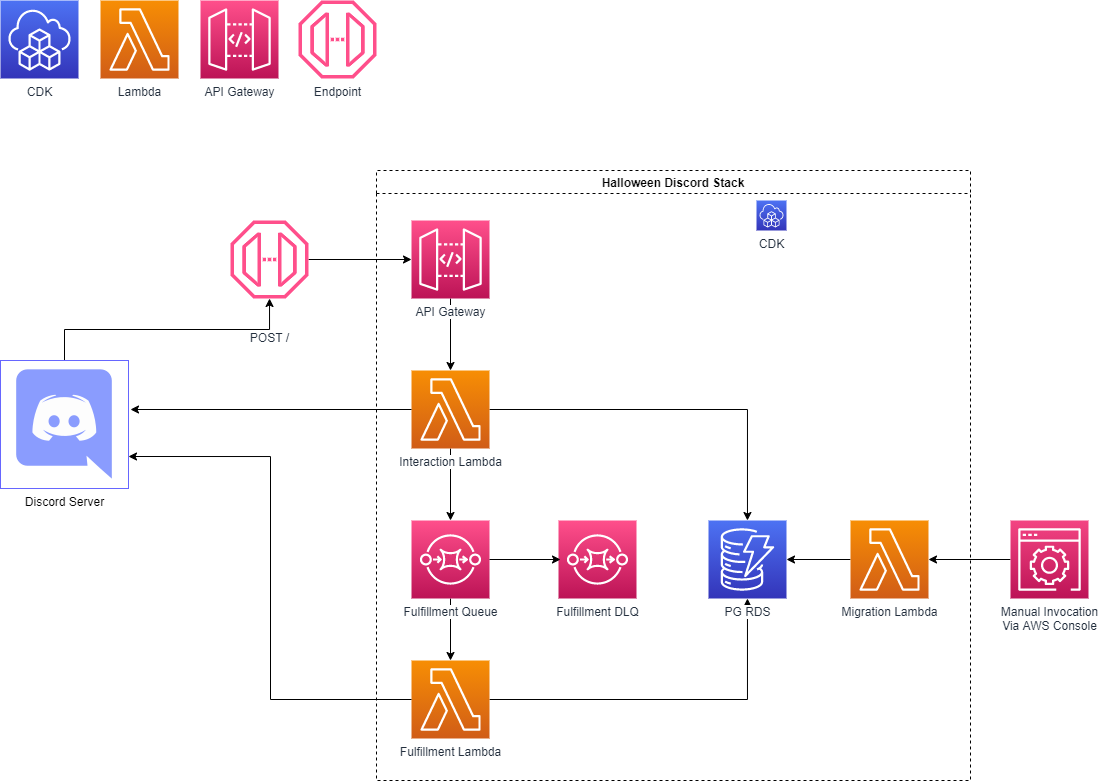

The diagram above was exported from draw.io. Its source (the exported page's mxGraphModel, read from the mxfile embedded in the PNG):
<mxGraphModel dx="1422" dy="843" grid="1" gridSize="10" guides="1" tooltips="1" connect="1" arrows="1" fold="1" page="1" pageScale="1" pageWidth="850" pageHeight="1100" math="0" shadow="0">
  <root>
    <mxCell id="0" />
    <mxCell id="1" parent="0" />
    <mxCell id="oSQUYnhXIT-6xbtQuUzK-5" value="CDK" style="sketch=0;points=[[0,0,0],[0.25,0,0],[0.5,0,0],[0.75,0,0],[1,0,0],[0,1,0],[0.25,1,0],[0.5,1,0],[0.75,1,0],[1,1,0],[0,0.25,0],[0,0.5,0],[0,0.75,0],[1,0.25,0],[1,0.5,0],[1,0.75,0]];outlineConnect=0;fontColor=#232F3E;gradientColor=#4D72F3;gradientDirection=north;fillColor=#3334B9;strokeColor=#ffffff;dashed=0;verticalLabelPosition=bottom;verticalAlign=top;align=center;html=1;fontSize=12;fontStyle=0;aspect=fixed;shape=mxgraph.aws4.resourceIcon;resIcon=mxgraph.aws4.cloud_development_kit;" parent="1" vertex="1">
      <mxGeometry x="10" y="10" width="78" height="78" as="geometry" />
    </mxCell>
    <mxCell id="oSQUYnhXIT-6xbtQuUzK-7" value="Lambda" style="sketch=0;points=[[0,0,0],[0.25,0,0],[0.5,0,0],[0.75,0,0],[1,0,0],[0,1,0],[0.25,1,0],[0.5,1,0],[0.75,1,0],[1,1,0],[0,0.25,0],[0,0.5,0],[0,0.75,0],[1,0.25,0],[1,0.5,0],[1,0.75,0]];outlineConnect=0;fontColor=#232F3E;gradientColor=#F78E04;gradientDirection=north;fillColor=#D05C17;strokeColor=#ffffff;dashed=0;verticalLabelPosition=bottom;verticalAlign=top;align=center;html=1;fontSize=12;fontStyle=0;aspect=fixed;shape=mxgraph.aws4.resourceIcon;resIcon=mxgraph.aws4.lambda;" parent="1" vertex="1">
      <mxGeometry x="110" y="10" width="78" height="78" as="geometry" />
    </mxCell>
    <mxCell id="oSQUYnhXIT-6xbtQuUzK-8" value="API Gateway" style="sketch=0;points=[[0,0,0],[0.25,0,0],[0.5,0,0],[0.75,0,0],[1,0,0],[0,1,0],[0.25,1,0],[0.5,1,0],[0.75,1,0],[1,1,0],[0,0.25,0],[0,0.5,0],[0,0.75,0],[1,0.25,0],[1,0.5,0],[1,0.75,0]];outlineConnect=0;fontColor=#232F3E;gradientColor=#FF4F8B;gradientDirection=north;fillColor=#BC1356;strokeColor=#ffffff;dashed=0;verticalLabelPosition=bottom;verticalAlign=top;align=center;html=1;fontSize=12;fontStyle=0;aspect=fixed;shape=mxgraph.aws4.resourceIcon;resIcon=mxgraph.aws4.api_gateway;" parent="1" vertex="1">
      <mxGeometry x="210" y="10" width="78" height="78" as="geometry" />
    </mxCell>
    <mxCell id="oSQUYnhXIT-6xbtQuUzK-9" value="Endpoint" style="sketch=0;outlineConnect=0;fontColor=#232F3E;gradientColor=none;fillColor=#FF4F8B;strokeColor=none;dashed=0;verticalLabelPosition=bottom;verticalAlign=top;align=center;html=1;fontSize=12;fontStyle=0;aspect=fixed;pointerEvents=1;shape=mxgraph.aws4.endpoint;" parent="1" vertex="1">
      <mxGeometry x="308" y="10" width="78" height="78" as="geometry" />
    </mxCell>
    <mxCell id="oSQUYnhXIT-6xbtQuUzK-32" value="Halloween Discord Stack" style="swimlane;dashed=1;strokeColor=default;strokeWidth=1;" parent="1" vertex="1">
      <mxGeometry x="386" y="180" width="594" height="610" as="geometry">
        <mxRectangle x="410" y="210" width="180" height="23" as="alternateBounds" />
      </mxGeometry>
    </mxCell>
    <mxCell id="oSQUYnhXIT-6xbtQuUzK-20" value="CDK" style="sketch=0;points=[[0,0,0],[0.25,0,0],[0.5,0,0],[0.75,0,0],[1,0,0],[0,1,0],[0.25,1,0],[0.5,1,0],[0.75,1,0],[1,1,0],[0,0.25,0],[0,0.5,0],[0,0.75,0],[1,0.25,0],[1,0.5,0],[1,0.75,0]];outlineConnect=0;fontColor=#232F3E;gradientColor=#4D72F3;gradientDirection=north;fillColor=#3334B9;strokeColor=#ffffff;dashed=0;verticalLabelPosition=bottom;verticalAlign=top;align=center;html=1;fontSize=12;fontStyle=0;aspect=fixed;shape=mxgraph.aws4.resourceIcon;resIcon=mxgraph.aws4.cloud_development_kit;" parent="oSQUYnhXIT-6xbtQuUzK-32" vertex="1">
      <mxGeometry x="380" y="30" width="30" height="30" as="geometry" />
    </mxCell>
    <mxCell id="9752AHz9aHxP6KpXcJha-4" style="edgeStyle=orthogonalEdgeStyle;rounded=0;orthogonalLoop=1;jettySize=auto;html=1;exitX=1;exitY=0.5;exitDx=0;exitDy=0;exitPerimeter=0;" parent="oSQUYnhXIT-6xbtQuUzK-32" source="oSQUYnhXIT-6xbtQuUzK-58" target="9752AHz9aHxP6KpXcJha-1" edge="1">
      <mxGeometry relative="1" as="geometry" />
    </mxCell>
    <mxCell id="oSQUYnhXIT-6xbtQuUzK-58" value="Fulfillment Lambda" style="sketch=0;points=[[0,0,0],[0.25,0,0],[0.5,0,0],[0.75,0,0],[1,0,0],[0,1,0],[0.25,1,0],[0.5,1,0],[0.75,1,0],[1,1,0],[0,0.25,0],[0,0.5,0],[0,0.75,0],[1,0.25,0],[1,0.5,0],[1,0.75,0]];outlineConnect=0;fontColor=#232F3E;gradientColor=#F78E04;gradientDirection=north;fillColor=#D05C17;strokeColor=#ffffff;dashed=0;verticalLabelPosition=bottom;verticalAlign=top;align=center;html=1;fontSize=12;fontStyle=0;aspect=fixed;shape=mxgraph.aws4.resourceIcon;resIcon=mxgraph.aws4.lambda;labelBackgroundColor=default;" parent="oSQUYnhXIT-6xbtQuUzK-32" vertex="1">
      <mxGeometry x="35" y="490" width="78" height="78" as="geometry" />
    </mxCell>
    <mxCell id="oSQUYnhXIT-6xbtQuUzK-79" style="edgeStyle=orthogonalEdgeStyle;rounded=0;jumpStyle=sharp;orthogonalLoop=1;jettySize=auto;html=1;exitX=0.5;exitY=1;exitDx=0;exitDy=0;exitPerimeter=0;shadow=0;" parent="oSQUYnhXIT-6xbtQuUzK-32" source="oSQUYnhXIT-6xbtQuUzK-73" target="oSQUYnhXIT-6xbtQuUzK-74" edge="1">
      <mxGeometry relative="1" as="geometry" />
    </mxCell>
    <mxCell id="oSQUYnhXIT-6xbtQuUzK-73" value="API Gateway" style="sketch=0;points=[[0,0,0],[0.25,0,0],[0.5,0,0],[0.75,0,0],[1,0,0],[0,1,0],[0.25,1,0],[0.5,1,0],[0.75,1,0],[1,1,0],[0,0.25,0],[0,0.5,0],[0,0.75,0],[1,0.25,0],[1,0.5,0],[1,0.75,0]];outlineConnect=0;fontColor=#232F3E;gradientColor=#FF4F8B;gradientDirection=north;fillColor=#BC1356;strokeColor=#ffffff;dashed=0;verticalLabelPosition=bottom;verticalAlign=top;align=center;html=1;fontSize=12;fontStyle=0;aspect=fixed;shape=mxgraph.aws4.resourceIcon;resIcon=mxgraph.aws4.api_gateway;labelBackgroundColor=default;" parent="oSQUYnhXIT-6xbtQuUzK-32" vertex="1">
      <mxGeometry x="35" y="50" width="78" height="78" as="geometry" />
    </mxCell>
    <mxCell id="oSQUYnhXIT-6xbtQuUzK-81" style="edgeStyle=orthogonalEdgeStyle;rounded=0;jumpStyle=sharp;orthogonalLoop=1;jettySize=auto;html=1;exitX=0.5;exitY=1;exitDx=0;exitDy=0;exitPerimeter=0;shadow=0;" parent="oSQUYnhXIT-6xbtQuUzK-32" source="oSQUYnhXIT-6xbtQuUzK-74" target="oSQUYnhXIT-6xbtQuUzK-75" edge="1">
      <mxGeometry relative="1" as="geometry" />
    </mxCell>
    <mxCell id="9752AHz9aHxP6KpXcJha-5" style="edgeStyle=orthogonalEdgeStyle;rounded=0;orthogonalLoop=1;jettySize=auto;html=1;exitX=1;exitY=0.5;exitDx=0;exitDy=0;exitPerimeter=0;" parent="oSQUYnhXIT-6xbtQuUzK-32" source="oSQUYnhXIT-6xbtQuUzK-74" target="9752AHz9aHxP6KpXcJha-1" edge="1">
      <mxGeometry relative="1" as="geometry" />
    </mxCell>
    <mxCell id="oSQUYnhXIT-6xbtQuUzK-74" value="Interaction Lambda" style="sketch=0;points=[[0,0,0],[0.25,0,0],[0.5,0,0],[0.75,0,0],[1,0,0],[0,1,0],[0.25,1,0],[0.5,1,0],[0.75,1,0],[1,1,0],[0,0.25,0],[0,0.5,0],[0,0.75,0],[1,0.25,0],[1,0.5,0],[1,0.75,0]];outlineConnect=0;fontColor=#232F3E;gradientColor=#F78E04;gradientDirection=north;fillColor=#D05C17;strokeColor=#ffffff;dashed=0;verticalLabelPosition=bottom;verticalAlign=top;align=center;html=1;fontSize=12;fontStyle=0;aspect=fixed;shape=mxgraph.aws4.resourceIcon;resIcon=mxgraph.aws4.lambda;labelBackgroundColor=default;" parent="oSQUYnhXIT-6xbtQuUzK-32" vertex="1">
      <mxGeometry x="35" y="200" width="78" height="78" as="geometry" />
    </mxCell>
    <mxCell id="oSQUYnhXIT-6xbtQuUzK-82" style="edgeStyle=orthogonalEdgeStyle;rounded=0;jumpStyle=sharp;orthogonalLoop=1;jettySize=auto;html=1;exitX=0.5;exitY=1;exitDx=0;exitDy=0;exitPerimeter=0;shadow=0;" parent="oSQUYnhXIT-6xbtQuUzK-32" source="oSQUYnhXIT-6xbtQuUzK-75" target="oSQUYnhXIT-6xbtQuUzK-58" edge="1">
      <mxGeometry relative="1" as="geometry" />
    </mxCell>
    <mxCell id="oSQUYnhXIT-6xbtQuUzK-75" value="Fulfillment Queue" style="sketch=0;points=[[0,0,0],[0.25,0,0],[0.5,0,0],[0.75,0,0],[1,0,0],[0,1,0],[0.25,1,0],[0.5,1,0],[0.75,1,0],[1,1,0],[0,0.25,0],[0,0.5,0],[0,0.75,0],[1,0.25,0],[1,0.5,0],[1,0.75,0]];outlineConnect=0;fontColor=#232F3E;gradientColor=#FF4F8B;gradientDirection=north;fillColor=#BC1356;strokeColor=#ffffff;dashed=0;verticalLabelPosition=bottom;verticalAlign=top;align=center;html=1;fontSize=12;fontStyle=0;aspect=fixed;shape=mxgraph.aws4.resourceIcon;resIcon=mxgraph.aws4.sqs;labelBackgroundColor=default;" parent="oSQUYnhXIT-6xbtQuUzK-32" vertex="1">
      <mxGeometry x="35" y="350" width="78" height="78" as="geometry" />
    </mxCell>
    <mxCell id="9752AHz9aHxP6KpXcJha-1" value="PG RDS" style="sketch=0;points=[[0,0,0],[0.25,0,0],[0.5,0,0],[0.75,0,0],[1,0,0],[0,1,0],[0.25,1,0],[0.5,1,0],[0.75,1,0],[1,1,0],[0,0.25,0],[0,0.5,0],[0,0.75,0],[1,0.25,0],[1,0.5,0],[1,0.75,0]];outlineConnect=0;fontColor=#232F3E;gradientColor=#4D72F3;gradientDirection=north;fillColor=#3334B9;strokeColor=#ffffff;dashed=0;verticalLabelPosition=bottom;verticalAlign=top;align=center;html=1;fontSize=12;fontStyle=0;aspect=fixed;shape=mxgraph.aws4.resourceIcon;resIcon=mxgraph.aws4.dynamodb;labelBackgroundColor=default;" parent="oSQUYnhXIT-6xbtQuUzK-32" vertex="1">
      <mxGeometry x="332" y="350" width="78" height="78" as="geometry" />
    </mxCell>
    <mxCell id="PQSC_l4jT2sE7PJyugXs-1" value="Fulfillment DLQ" style="sketch=0;points=[[0,0,0],[0.25,0,0],[0.5,0,0],[0.75,0,0],[1,0,0],[0,1,0],[0.25,1,0],[0.5,1,0],[0.75,1,0],[1,1,0],[0,0.25,0],[0,0.5,0],[0,0.75,0],[1,0.25,0],[1,0.5,0],[1,0.75,0]];outlineConnect=0;fontColor=#232F3E;gradientColor=#FF4F8B;gradientDirection=north;fillColor=#BC1356;strokeColor=#ffffff;dashed=0;verticalLabelPosition=bottom;verticalAlign=top;align=center;html=1;fontSize=12;fontStyle=0;aspect=fixed;shape=mxgraph.aws4.resourceIcon;resIcon=mxgraph.aws4.sqs;labelBackgroundColor=default;" parent="oSQUYnhXIT-6xbtQuUzK-32" vertex="1">
      <mxGeometry x="182" y="350" width="78" height="78" as="geometry" />
    </mxCell>
    <mxCell id="3B48Or7UXeMlgIT2ND3F-3" style="edgeStyle=orthogonalEdgeStyle;rounded=0;orthogonalLoop=1;jettySize=auto;html=1;exitX=0;exitY=0.5;exitDx=0;exitDy=0;exitPerimeter=0;" edge="1" parent="oSQUYnhXIT-6xbtQuUzK-32" source="3B48Or7UXeMlgIT2ND3F-1" target="9752AHz9aHxP6KpXcJha-1">
      <mxGeometry relative="1" as="geometry" />
    </mxCell>
    <mxCell id="3B48Or7UXeMlgIT2ND3F-1" value="Migration Lambda" style="sketch=0;points=[[0,0,0],[0.25,0,0],[0.5,0,0],[0.75,0,0],[1,0,0],[0,1,0],[0.25,1,0],[0.5,1,0],[0.75,1,0],[1,1,0],[0,0.25,0],[0,0.5,0],[0,0.75,0],[1,0.25,0],[1,0.5,0],[1,0.75,0]];outlineConnect=0;fontColor=#232F3E;gradientColor=#F78E04;gradientDirection=north;fillColor=#D05C17;strokeColor=#ffffff;dashed=0;verticalLabelPosition=bottom;verticalAlign=top;align=center;html=1;fontSize=12;fontStyle=0;aspect=fixed;shape=mxgraph.aws4.resourceIcon;resIcon=mxgraph.aws4.lambda;labelBackgroundColor=default;" vertex="1" parent="oSQUYnhXIT-6xbtQuUzK-32">
      <mxGeometry x="474" y="350" width="78" height="78" as="geometry" />
    </mxCell>
    <mxCell id="oSQUYnhXIT-6xbtQuUzK-93" style="edgeStyle=orthogonalEdgeStyle;rounded=0;jumpStyle=sharp;orthogonalLoop=1;jettySize=auto;html=1;exitX=0.5;exitY=0;exitDx=0;exitDy=0;shadow=0;startArrow=none;startFill=0;endArrow=classic;endFill=1;" parent="1" source="oSQUYnhXIT-6xbtQuUzK-19" target="oSQUYnhXIT-6xbtQuUzK-76" edge="1">
      <mxGeometry relative="1" as="geometry" />
    </mxCell>
    <mxCell id="oSQUYnhXIT-6xbtQuUzK-19" value="Discord Server" style="shape=image;html=1;verticalAlign=top;verticalLabelPosition=bottom;labelBackgroundColor=#ffffff;imageAspect=0;aspect=fixed;image=https://cdn4.iconfinder.com/data/icons/logos-and-brands/512/91_Discord_logo_logos-128.png;imageBorder=#6666FF;" parent="1" vertex="1">
      <mxGeometry x="10" y="370" width="128" height="128" as="geometry" />
    </mxCell>
    <mxCell id="oSQUYnhXIT-6xbtQuUzK-78" style="edgeStyle=orthogonalEdgeStyle;rounded=0;jumpStyle=sharp;orthogonalLoop=1;jettySize=auto;html=1;shadow=0;entryX=0;entryY=0.5;entryDx=0;entryDy=0;entryPerimeter=0;" parent="1" source="oSQUYnhXIT-6xbtQuUzK-76" target="oSQUYnhXIT-6xbtQuUzK-73" edge="1">
      <mxGeometry relative="1" as="geometry">
        <mxPoint x="390" y="370" as="targetPoint" />
      </mxGeometry>
    </mxCell>
    <mxCell id="oSQUYnhXIT-6xbtQuUzK-76" value="POST /" style="sketch=0;outlineConnect=0;fontColor=#232F3E;gradientColor=none;fillColor=#FF4F8B;strokeColor=none;dashed=0;verticalLabelPosition=bottom;verticalAlign=middle;align=center;html=1;fontSize=12;fontStyle=0;aspect=fixed;pointerEvents=1;shape=mxgraph.aws4.endpoint;labelBackgroundColor=default;labelPosition=center;" parent="1" vertex="1">
      <mxGeometry x="240" y="230" width="78" height="78" as="geometry" />
    </mxCell>
    <mxCell id="oSQUYnhXIT-6xbtQuUzK-83" style="edgeStyle=orthogonalEdgeStyle;rounded=0;jumpStyle=sharp;orthogonalLoop=1;jettySize=auto;html=1;exitX=0;exitY=0.5;exitDx=0;exitDy=0;exitPerimeter=0;entryX=1;entryY=0.75;entryDx=0;entryDy=0;shadow=0;" parent="1" source="oSQUYnhXIT-6xbtQuUzK-58" target="oSQUYnhXIT-6xbtQuUzK-19" edge="1">
      <mxGeometry relative="1" as="geometry">
        <Array as="points">
          <mxPoint x="280" y="709" />
          <mxPoint x="280" y="466" />
        </Array>
      </mxGeometry>
    </mxCell>
    <mxCell id="oSQUYnhXIT-6xbtQuUzK-91" style="edgeStyle=orthogonalEdgeStyle;rounded=0;jumpStyle=sharp;orthogonalLoop=1;jettySize=auto;html=1;exitX=0;exitY=0.5;exitDx=0;exitDy=0;exitPerimeter=0;shadow=0;startArrow=none;startFill=0;endArrow=classic;endFill=1;" parent="1" source="oSQUYnhXIT-6xbtQuUzK-74" edge="1">
      <mxGeometry relative="1" as="geometry">
        <mxPoint x="140" y="419" as="targetPoint" />
      </mxGeometry>
    </mxCell>
    <mxCell id="PQSC_l4jT2sE7PJyugXs-2" style="edgeStyle=orthogonalEdgeStyle;rounded=0;orthogonalLoop=1;jettySize=auto;html=1;exitX=1;exitY=0.5;exitDx=0;exitDy=0;exitPerimeter=0;" parent="1" source="oSQUYnhXIT-6xbtQuUzK-75" edge="1">
      <mxGeometry relative="1" as="geometry">
        <mxPoint x="570" y="569" as="targetPoint" />
      </mxGeometry>
    </mxCell>
    <mxCell id="3B48Or7UXeMlgIT2ND3F-5" style="edgeStyle=orthogonalEdgeStyle;rounded=0;orthogonalLoop=1;jettySize=auto;html=1;" edge="1" parent="1" source="3B48Or7UXeMlgIT2ND3F-4" target="3B48Or7UXeMlgIT2ND3F-1">
      <mxGeometry relative="1" as="geometry" />
    </mxCell>
    <mxCell id="3B48Or7UXeMlgIT2ND3F-4" value="Manual Invocation&lt;br&gt;Via AWS Console" style="sketch=0;points=[[0,0,0],[0.25,0,0],[0.5,0,0],[0.75,0,0],[1,0,0],[0,1,0],[0.25,1,0],[0.5,1,0],[0.75,1,0],[1,1,0],[0,0.25,0],[0,0.5,0],[0,0.75,0],[1,0.25,0],[1,0.5,0],[1,0.75,0]];points=[[0,0,0],[0.25,0,0],[0.5,0,0],[0.75,0,0],[1,0,0],[0,1,0],[0.25,1,0],[0.5,1,0],[0.75,1,0],[1,1,0],[0,0.25,0],[0,0.5,0],[0,0.75,0],[1,0.25,0],[1,0.5,0],[1,0.75,0]];outlineConnect=0;fontColor=#232F3E;gradientColor=#F34482;gradientDirection=north;fillColor=#BC1356;strokeColor=#ffffff;dashed=0;verticalLabelPosition=bottom;verticalAlign=top;align=center;html=1;fontSize=12;fontStyle=0;aspect=fixed;shape=mxgraph.aws4.resourceIcon;resIcon=mxgraph.aws4.management_console;" vertex="1" parent="1">
      <mxGeometry x="1020" y="530" width="78" height="78" as="geometry" />
    </mxCell>
  </root>
</mxGraphModel>